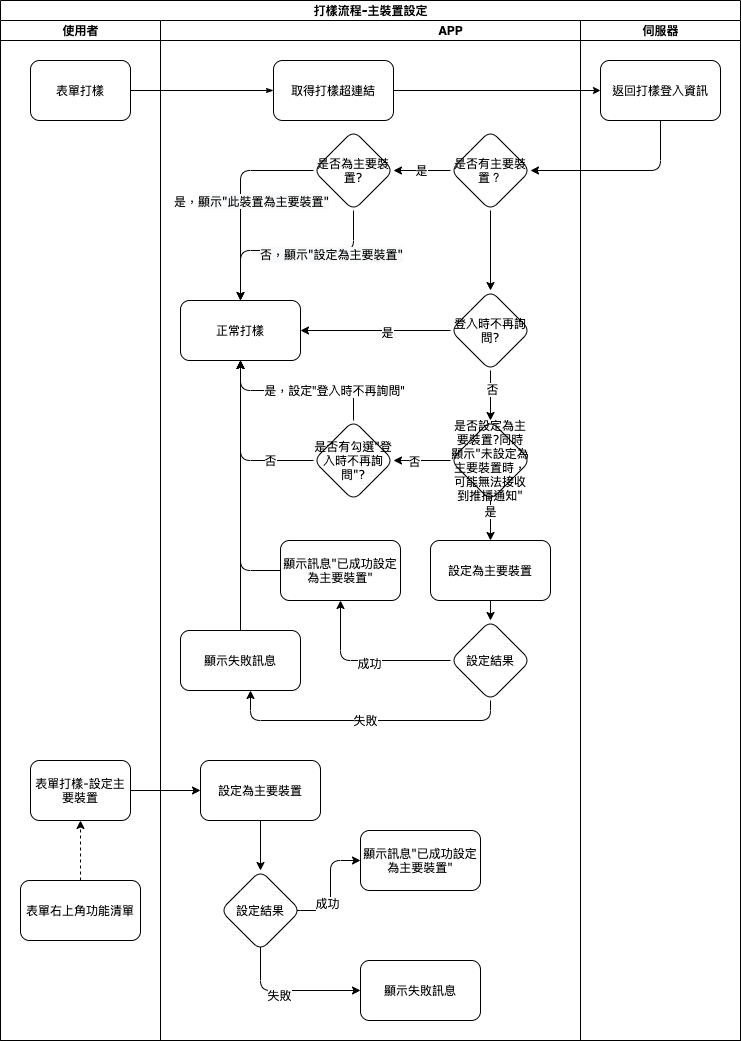

The diagram above was exported from draw.io. Its source (the exported page's mxGraphModel, read from the mxfile embedded in the PNG):
<mxGraphModel dx="793" dy="591" grid="1" gridSize="10" guides="1" tooltips="1" connect="1" arrows="1" fold="1" page="1" pageScale="1" pageWidth="827" pageHeight="1169" math="0" shadow="0">
  <root>
    <mxCell id="-BJFfd7ll6wOi5pX-oZa-0" />
    <mxCell id="-BJFfd7ll6wOi5pX-oZa-1" parent="-BJFfd7ll6wOi5pX-oZa-0" />
    <mxCell id="oFIQsHarfXp-6eBt0lKl-0" value="打樣流程-主裝置設定" style="swimlane;html=1;childLayout=stackLayout;startSize=20;rounded=0;shadow=0;labelBackgroundColor=none;strokeWidth=1;fontFamily=Verdana;fontSize=8;align=center;" parent="-BJFfd7ll6wOi5pX-oZa-1" vertex="1">
      <mxGeometry x="40" y="40" width="740" height="1040" as="geometry" />
    </mxCell>
    <mxCell id="oFIQsHarfXp-6eBt0lKl-1" value="使用者" style="swimlane;html=1;startSize=20;" parent="oFIQsHarfXp-6eBt0lKl-0" vertex="1">
      <mxGeometry y="20" width="160" height="1020" as="geometry" />
    </mxCell>
    <mxCell id="oFIQsHarfXp-6eBt0lKl-2" value="表單打樣" style="rounded=1;whiteSpace=wrap;html=1;shadow=0;labelBackgroundColor=none;strokeWidth=1;fontFamily=Verdana;fontSize=8;align=center;" parent="oFIQsHarfXp-6eBt0lKl-1" vertex="1">
      <mxGeometry x="30" y="40" width="100" height="60" as="geometry" />
    </mxCell>
    <mxCell id="rT1Q3YQ02KqP0XUHdy_O-0" value="表單打樣-設定主要裝置" style="rounded=1;whiteSpace=wrap;html=1;shadow=0;labelBackgroundColor=none;strokeWidth=1;fontFamily=Verdana;fontSize=8;align=center;" vertex="1" parent="oFIQsHarfXp-6eBt0lKl-1">
      <mxGeometry x="30" y="740" width="100" height="60" as="geometry" />
    </mxCell>
    <mxCell id="rT1Q3YQ02KqP0XUHdy_O-12" style="edgeStyle=orthogonalEdgeStyle;rounded=1;orthogonalLoop=1;jettySize=auto;html=1;exitX=0.5;exitY=0;exitDx=0;exitDy=0;strokeColor=#000000;dashed=1;" edge="1" parent="oFIQsHarfXp-6eBt0lKl-1" source="rT1Q3YQ02KqP0XUHdy_O-11" target="rT1Q3YQ02KqP0XUHdy_O-0">
      <mxGeometry relative="1" as="geometry" />
    </mxCell>
    <mxCell id="rT1Q3YQ02KqP0XUHdy_O-11" value="表單右上角功能清單" style="rounded=1;whiteSpace=wrap;html=1;" vertex="1" parent="oFIQsHarfXp-6eBt0lKl-1">
      <mxGeometry x="20" y="860" width="120" height="60" as="geometry" />
    </mxCell>
    <mxCell id="oFIQsHarfXp-6eBt0lKl-4" style="edgeStyle=orthogonalEdgeStyle;rounded=1;html=1;labelBackgroundColor=none;startArrow=none;startFill=0;startSize=5;endArrow=classicThin;endFill=1;endSize=5;jettySize=auto;orthogonalLoop=1;strokeWidth=1;fontFamily=Verdana;fontSize=8" parent="oFIQsHarfXp-6eBt0lKl-0" source="oFIQsHarfXp-6eBt0lKl-2" target="oFIQsHarfXp-6eBt0lKl-7" edge="1">
      <mxGeometry relative="1" as="geometry" />
    </mxCell>
    <mxCell id="oFIQsHarfXp-6eBt0lKl-6" value="APP" style="swimlane;html=1;startSize=20;" parent="oFIQsHarfXp-6eBt0lKl-0" vertex="1">
      <mxGeometry x="160" y="20" width="580" height="1020" as="geometry" />
    </mxCell>
    <mxCell id="oFIQsHarfXp-6eBt0lKl-7" value="取得打樣超連結" style="rounded=1;whiteSpace=wrap;html=1;shadow=0;labelBackgroundColor=none;strokeWidth=1;fontFamily=Verdana;fontSize=8;align=center;" parent="oFIQsHarfXp-6eBt0lKl-6" vertex="1">
      <mxGeometry x="113" y="40" width="120" height="60" as="geometry" />
    </mxCell>
    <mxCell id="oFIQsHarfXp-6eBt0lKl-34" value="是否為主要裝置?" style="rhombus;whiteSpace=wrap;html=1;rounded=1;shadow=0;fontFamily=Verdana;fontSize=8;strokeWidth=1;" parent="oFIQsHarfXp-6eBt0lKl-6" vertex="1">
      <mxGeometry x="153" y="110" width="80" height="80" as="geometry" />
    </mxCell>
    <mxCell id="3swkGindHZWuBtIVwHd0-1" value="" style="edgeStyle=orthogonalEdgeStyle;rounded=1;orthogonalLoop=1;jettySize=auto;html=1;" edge="1" parent="oFIQsHarfXp-6eBt0lKl-6" source="oFIQsHarfXp-6eBt0lKl-40" target="3swkGindHZWuBtIVwHd0-0">
      <mxGeometry relative="1" as="geometry" />
    </mxCell>
    <mxCell id="5QmfoJAqYxZnDjbYJDSK-1" value="否" style="edgeLabel;html=1;align=center;verticalAlign=middle;resizable=0;points=[];" vertex="1" connectable="0" parent="3swkGindHZWuBtIVwHd0-1">
      <mxGeometry x="0.2889" relative="1" as="geometry">
        <mxPoint as="offset" />
      </mxGeometry>
    </mxCell>
    <mxCell id="oFIQsHarfXp-6eBt0lKl-40" value="是否設定為主要裝置?同時顯示&quot;未設定為主要裝置時，可能無法接收到推播通知&quot;" style="rhombus;whiteSpace=wrap;html=1;rounded=1;shadow=0;fontFamily=Verdana;fontSize=8;strokeWidth=1;" parent="oFIQsHarfXp-6eBt0lKl-6" vertex="1">
      <mxGeometry x="290" y="400" width="80" height="80" as="geometry" />
    </mxCell>
    <mxCell id="oFIQsHarfXp-6eBt0lKl-41" value="" style="edgeStyle=orthogonalEdgeStyle;rounded=1;orthogonalLoop=1;jettySize=auto;html=1;" parent="oFIQsHarfXp-6eBt0lKl-6" source="oFIQsHarfXp-6eBt0lKl-34" target="oFIQsHarfXp-6eBt0lKl-37" edge="1">
      <mxGeometry relative="1" as="geometry">
        <Array as="points">
          <mxPoint x="193" y="230" />
          <mxPoint x="80" y="230" />
        </Array>
      </mxGeometry>
    </mxCell>
    <mxCell id="oFIQsHarfXp-6eBt0lKl-42" value="&lt;span style=&quot;font-family: &amp;#34;verdana&amp;#34; ; font-size: 8px ; background-color: rgb(248 , 249 , 250)&quot;&gt;否，顯示&quot;設定為主要裝置&quot;&lt;/span&gt;" style="edgeLabel;html=1;align=center;verticalAlign=middle;resizable=0;points=[];" parent="oFIQsHarfXp-6eBt0lKl-41" vertex="1" connectable="0">
      <mxGeometry x="-0.1375" y="3" relative="1" as="geometry">
        <mxPoint x="25" as="offset" />
      </mxGeometry>
    </mxCell>
    <mxCell id="oFIQsHarfXp-6eBt0lKl-25" value="伺服器" style="swimlane;html=1;startSize=20;" parent="oFIQsHarfXp-6eBt0lKl-6" vertex="1">
      <mxGeometry x="420" width="160" height="1020" as="geometry" />
    </mxCell>
    <mxCell id="oFIQsHarfXp-6eBt0lKl-26" value="&lt;span style=&quot;font-family: &amp;#34;helvetica&amp;#34; ; font-size: 11px ; background-color: rgb(255 , 255 , 255)&quot;&gt;返回打樣登入資訊&lt;/span&gt;" style="rounded=1;whiteSpace=wrap;html=1;shadow=0;labelBackgroundColor=none;strokeWidth=1;fontFamily=Verdana;fontSize=8;align=center;" parent="oFIQsHarfXp-6eBt0lKl-25" vertex="1">
      <mxGeometry x="20" y="40" width="120" height="60" as="geometry" />
    </mxCell>
    <mxCell id="oFIQsHarfXp-6eBt0lKl-5" style="edgeStyle=orthogonalEdgeStyle;rounded=1;orthogonalLoop=1;jettySize=auto;html=1;startSize=5;endSize=5;" parent="oFIQsHarfXp-6eBt0lKl-6" source="oFIQsHarfXp-6eBt0lKl-7" target="oFIQsHarfXp-6eBt0lKl-26" edge="1">
      <mxGeometry relative="1" as="geometry">
        <Array as="points" />
      </mxGeometry>
    </mxCell>
    <mxCell id="oFIQsHarfXp-6eBt0lKl-35" value="" style="edgeStyle=orthogonalEdgeStyle;rounded=1;orthogonalLoop=1;jettySize=auto;html=1;" parent="oFIQsHarfXp-6eBt0lKl-6" source="oFIQsHarfXp-6eBt0lKl-26" target="EfCBonnTQb7hLsPQLxVZ-0" edge="1">
      <mxGeometry relative="1" as="geometry">
        <mxPoint x="320" y="180" as="targetPoint" />
        <Array as="points">
          <mxPoint x="500" y="150" />
        </Array>
      </mxGeometry>
    </mxCell>
    <mxCell id="tvsatK5zbfMHhChEvA0k-0" value="是" style="edgeStyle=orthogonalEdgeStyle;rounded=0;orthogonalLoop=1;jettySize=auto;html=1;exitX=0;exitY=0.5;exitDx=0;exitDy=0;" edge="1" parent="oFIQsHarfXp-6eBt0lKl-6" source="EfCBonnTQb7hLsPQLxVZ-0" target="oFIQsHarfXp-6eBt0lKl-34">
      <mxGeometry relative="1" as="geometry" />
    </mxCell>
    <mxCell id="EfCBonnTQb7hLsPQLxVZ-0" value="是否有主要裝置？" style="rhombus;whiteSpace=wrap;html=1;rounded=1;shadow=0;fontFamily=Verdana;fontSize=8;strokeWidth=1;" vertex="1" parent="oFIQsHarfXp-6eBt0lKl-6">
      <mxGeometry x="290" y="110" width="80" height="80" as="geometry" />
    </mxCell>
    <mxCell id="oFIQsHarfXp-6eBt0lKl-37" value="正常打樣" style="whiteSpace=wrap;html=1;rounded=1;shadow=0;fontFamily=Verdana;fontSize=8;strokeWidth=1;" parent="oFIQsHarfXp-6eBt0lKl-6" vertex="1">
      <mxGeometry x="20" y="280" width="120" height="60" as="geometry" />
    </mxCell>
    <mxCell id="oFIQsHarfXp-6eBt0lKl-38" value="" style="edgeStyle=orthogonalEdgeStyle;rounded=1;orthogonalLoop=1;jettySize=auto;html=1;" parent="oFIQsHarfXp-6eBt0lKl-6" source="oFIQsHarfXp-6eBt0lKl-34" target="oFIQsHarfXp-6eBt0lKl-37" edge="1">
      <mxGeometry relative="1" as="geometry">
        <Array as="points">
          <mxPoint x="80" y="150" />
        </Array>
      </mxGeometry>
    </mxCell>
    <mxCell id="oFIQsHarfXp-6eBt0lKl-39" value="是，&lt;span style=&quot;font-size: 8px ; font-family: &amp;#34;verdana&amp;#34; ; background-color: rgb(248 , 249 , 250)&quot;&gt;顯示&quot;此裝置為主要裝置&quot;&lt;/span&gt;" style="edgeLabel;html=1;align=center;verticalAlign=middle;resizable=0;points=[];" parent="oFIQsHarfXp-6eBt0lKl-38" vertex="1" connectable="0">
      <mxGeometry x="-0.1889" y="2" relative="1" as="geometry">
        <mxPoint x="8" y="21" as="offset" />
      </mxGeometry>
    </mxCell>
    <mxCell id="oFIQsHarfXp-6eBt0lKl-49" value="設定為主要裝置" style="whiteSpace=wrap;html=1;rounded=1;shadow=0;fontFamily=Verdana;fontSize=8;strokeWidth=1;" parent="oFIQsHarfXp-6eBt0lKl-6" vertex="1">
      <mxGeometry x="270" y="520" width="120" height="60" as="geometry" />
    </mxCell>
    <mxCell id="oFIQsHarfXp-6eBt0lKl-51" style="edgeStyle=orthogonalEdgeStyle;rounded=1;orthogonalLoop=1;jettySize=auto;html=1;" parent="oFIQsHarfXp-6eBt0lKl-6" source="oFIQsHarfXp-6eBt0lKl-49" target="fwTaPofgemHB2kZYj-MW-0" edge="1">
      <mxGeometry relative="1" as="geometry">
        <Array as="points">
          <mxPoint x="330" y="610" />
          <mxPoint x="330" y="610" />
        </Array>
      </mxGeometry>
    </mxCell>
    <mxCell id="oFIQsHarfXp-6eBt0lKl-50" value="是" style="edgeStyle=orthogonalEdgeStyle;rounded=1;orthogonalLoop=1;jettySize=auto;html=1;" parent="oFIQsHarfXp-6eBt0lKl-6" source="oFIQsHarfXp-6eBt0lKl-40" target="oFIQsHarfXp-6eBt0lKl-49" edge="1">
      <mxGeometry x="-0.4284" relative="1" as="geometry">
        <Array as="points" />
        <mxPoint as="offset" />
      </mxGeometry>
    </mxCell>
    <mxCell id="ghR_Nf1OwQW6YrvpFubP-0" style="edgeStyle=orthogonalEdgeStyle;rounded=1;orthogonalLoop=1;jettySize=auto;html=1;exitX=0.5;exitY=0;exitDx=0;exitDy=0;strokeColor=#000000;" edge="1" parent="oFIQsHarfXp-6eBt0lKl-6" source="3swkGindHZWuBtIVwHd0-0" target="oFIQsHarfXp-6eBt0lKl-37">
      <mxGeometry relative="1" as="geometry" />
    </mxCell>
    <mxCell id="ghR_Nf1OwQW6YrvpFubP-1" value="是，設定&quot;登入時不再詢問&quot;" style="edgeLabel;html=1;align=center;verticalAlign=middle;resizable=0;points=[];" vertex="1" connectable="0" parent="ghR_Nf1OwQW6YrvpFubP-0">
      <mxGeometry x="-0.237" y="-1" relative="1" as="geometry">
        <mxPoint x="16" as="offset" />
      </mxGeometry>
    </mxCell>
    <mxCell id="ghR_Nf1OwQW6YrvpFubP-2" value="否" style="edgeStyle=orthogonalEdgeStyle;rounded=1;orthogonalLoop=1;jettySize=auto;html=1;exitX=0;exitY=0.5;exitDx=0;exitDy=0;strokeColor=#000000;" edge="1" parent="oFIQsHarfXp-6eBt0lKl-6" source="3swkGindHZWuBtIVwHd0-0" target="oFIQsHarfXp-6eBt0lKl-37">
      <mxGeometry x="-0.5029" relative="1" as="geometry">
        <mxPoint as="offset" />
      </mxGeometry>
    </mxCell>
    <mxCell id="3swkGindHZWuBtIVwHd0-0" value="&lt;span&gt;是否有勾選&quot;登入時不再詢問&quot;?&lt;/span&gt;" style="rhombus;whiteSpace=wrap;html=1;rounded=1;shadow=0;fontFamily=Verdana;fontSize=8;strokeWidth=1;" vertex="1" parent="oFIQsHarfXp-6eBt0lKl-6">
      <mxGeometry x="153" y="400" width="80" height="80" as="geometry" />
    </mxCell>
    <mxCell id="fwTaPofgemHB2kZYj-MW-0" value="設定結果" style="rhombus;whiteSpace=wrap;html=1;rounded=1;shadow=0;fontFamily=Verdana;fontSize=8;strokeWidth=1;" vertex="1" parent="oFIQsHarfXp-6eBt0lKl-6">
      <mxGeometry x="290" y="600" width="80" height="80" as="geometry" />
    </mxCell>
    <mxCell id="QJkB64clCZfdYDle5E60-1" style="edgeStyle=orthogonalEdgeStyle;rounded=1;orthogonalLoop=1;jettySize=auto;html=1;exitX=0.5;exitY=0;exitDx=0;exitDy=0;strokeColor=#000000;" edge="1" parent="oFIQsHarfXp-6eBt0lKl-6" source="fwTaPofgemHB2kZYj-MW-1" target="oFIQsHarfXp-6eBt0lKl-37">
      <mxGeometry relative="1" as="geometry" />
    </mxCell>
    <mxCell id="fwTaPofgemHB2kZYj-MW-1" value="顯示失敗訊息" style="whiteSpace=wrap;html=1;rounded=1;shadow=0;fontFamily=Verdana;fontSize=8;strokeWidth=1;" vertex="1" parent="oFIQsHarfXp-6eBt0lKl-6">
      <mxGeometry x="20" y="610" width="120" height="60" as="geometry" />
    </mxCell>
    <mxCell id="fwTaPofgemHB2kZYj-MW-2" value="失敗" style="edgeStyle=orthogonalEdgeStyle;rounded=1;orthogonalLoop=1;jettySize=auto;html=1;" edge="1" parent="oFIQsHarfXp-6eBt0lKl-6" source="fwTaPofgemHB2kZYj-MW-0" target="fwTaPofgemHB2kZYj-MW-1">
      <mxGeometry relative="1" as="geometry">
        <Array as="points">
          <mxPoint x="330" y="700" />
          <mxPoint x="90" y="700" />
        </Array>
      </mxGeometry>
    </mxCell>
    <mxCell id="QJkB64clCZfdYDle5E60-0" style="edgeStyle=orthogonalEdgeStyle;rounded=1;orthogonalLoop=1;jettySize=auto;html=1;exitX=0;exitY=0.5;exitDx=0;exitDy=0;strokeColor=#000000;" edge="1" parent="oFIQsHarfXp-6eBt0lKl-6" source="fwTaPofgemHB2kZYj-MW-3" target="oFIQsHarfXp-6eBt0lKl-37">
      <mxGeometry relative="1" as="geometry" />
    </mxCell>
    <mxCell id="fwTaPofgemHB2kZYj-MW-3" value="顯示訊息&quot;已成功設定為主要裝置&quot;" style="whiteSpace=wrap;html=1;rounded=1;shadow=0;fontFamily=Verdana;fontSize=8;strokeWidth=1;" vertex="1" parent="oFIQsHarfXp-6eBt0lKl-6">
      <mxGeometry x="120" y="520" width="120" height="60" as="geometry" />
    </mxCell>
    <mxCell id="fwTaPofgemHB2kZYj-MW-4" value="" style="edgeStyle=orthogonalEdgeStyle;rounded=1;orthogonalLoop=1;jettySize=auto;html=1;" edge="1" parent="oFIQsHarfXp-6eBt0lKl-6" source="fwTaPofgemHB2kZYj-MW-0" target="fwTaPofgemHB2kZYj-MW-3">
      <mxGeometry relative="1" as="geometry" />
    </mxCell>
    <mxCell id="fwTaPofgemHB2kZYj-MW-5" value="成功" style="edgeLabel;html=1;align=center;verticalAlign=middle;resizable=0;points=[];" vertex="1" connectable="0" parent="fwTaPofgemHB2kZYj-MW-4">
      <mxGeometry x="-0.0333" y="2" relative="1" as="geometry">
        <mxPoint as="offset" />
      </mxGeometry>
    </mxCell>
    <mxCell id="rT1Q3YQ02KqP0XUHdy_O-4" style="edgeStyle=orthogonalEdgeStyle;rounded=1;orthogonalLoop=1;jettySize=auto;html=1;exitX=0.5;exitY=1;exitDx=0;exitDy=0;strokeColor=#000000;" edge="1" parent="oFIQsHarfXp-6eBt0lKl-6" source="rT1Q3YQ02KqP0XUHdy_O-1" target="rT1Q3YQ02KqP0XUHdy_O-3">
      <mxGeometry relative="1" as="geometry" />
    </mxCell>
    <mxCell id="rT1Q3YQ02KqP0XUHdy_O-1" value="設定為主要裝置" style="whiteSpace=wrap;html=1;rounded=1;shadow=0;fontFamily=Verdana;fontSize=8;strokeWidth=1;" vertex="1" parent="oFIQsHarfXp-6eBt0lKl-6">
      <mxGeometry x="40" y="740" width="120" height="60" as="geometry" />
    </mxCell>
    <mxCell id="rT1Q3YQ02KqP0XUHdy_O-7" style="edgeStyle=orthogonalEdgeStyle;rounded=1;orthogonalLoop=1;jettySize=auto;html=1;exitX=1;exitY=0.5;exitDx=0;exitDy=0;strokeColor=#000000;" edge="1" parent="oFIQsHarfXp-6eBt0lKl-6" source="rT1Q3YQ02KqP0XUHdy_O-3" target="rT1Q3YQ02KqP0XUHdy_O-5">
      <mxGeometry relative="1" as="geometry" />
    </mxCell>
    <mxCell id="rT1Q3YQ02KqP0XUHdy_O-9" value="成功" style="edgeLabel;html=1;align=center;verticalAlign=middle;resizable=0;points=[];" vertex="1" connectable="0" parent="rT1Q3YQ02KqP0XUHdy_O-7">
      <mxGeometry x="-0.3091" y="4" relative="1" as="geometry">
        <mxPoint as="offset" />
      </mxGeometry>
    </mxCell>
    <mxCell id="rT1Q3YQ02KqP0XUHdy_O-8" style="edgeStyle=orthogonalEdgeStyle;rounded=1;orthogonalLoop=1;jettySize=auto;html=1;exitX=1;exitY=0.5;exitDx=0;exitDy=0;strokeColor=#000000;" edge="1" parent="oFIQsHarfXp-6eBt0lKl-6" source="rT1Q3YQ02KqP0XUHdy_O-3" target="rT1Q3YQ02KqP0XUHdy_O-6">
      <mxGeometry relative="1" as="geometry">
        <Array as="points">
          <mxPoint x="100" y="890" />
          <mxPoint x="100" y="970" />
        </Array>
      </mxGeometry>
    </mxCell>
    <mxCell id="rT1Q3YQ02KqP0XUHdy_O-10" value="失敗" style="edgeLabel;html=1;align=center;verticalAlign=middle;resizable=0;points=[];" vertex="1" connectable="0" parent="rT1Q3YQ02KqP0XUHdy_O-8">
      <mxGeometry x="0.2545" y="-4" relative="1" as="geometry">
        <mxPoint as="offset" />
      </mxGeometry>
    </mxCell>
    <mxCell id="rT1Q3YQ02KqP0XUHdy_O-3" value="設定結果" style="rhombus;whiteSpace=wrap;html=1;rounded=1;shadow=0;fontFamily=Verdana;fontSize=8;strokeWidth=1;" vertex="1" parent="oFIQsHarfXp-6eBt0lKl-6">
      <mxGeometry x="60" y="850" width="80" height="80" as="geometry" />
    </mxCell>
    <mxCell id="rT1Q3YQ02KqP0XUHdy_O-5" value="顯示訊息&quot;已成功設定為主要裝置&quot;" style="whiteSpace=wrap;html=1;rounded=1;shadow=0;fontFamily=Verdana;fontSize=8;strokeWidth=1;" vertex="1" parent="oFIQsHarfXp-6eBt0lKl-6">
      <mxGeometry x="200" y="810" width="120" height="60" as="geometry" />
    </mxCell>
    <mxCell id="rT1Q3YQ02KqP0XUHdy_O-6" value="顯示失敗訊息" style="whiteSpace=wrap;html=1;rounded=1;shadow=0;fontFamily=Verdana;fontSize=8;strokeWidth=1;" vertex="1" parent="oFIQsHarfXp-6eBt0lKl-6">
      <mxGeometry x="200" y="940" width="120" height="60" as="geometry" />
    </mxCell>
    <mxCell id="rT1Q3YQ02KqP0XUHdy_O-2" style="edgeStyle=orthogonalEdgeStyle;rounded=1;orthogonalLoop=1;jettySize=auto;html=1;exitX=1;exitY=0.5;exitDx=0;exitDy=0;strokeColor=#000000;" edge="1" parent="oFIQsHarfXp-6eBt0lKl-0" source="rT1Q3YQ02KqP0XUHdy_O-0" target="rT1Q3YQ02KqP0XUHdy_O-1">
      <mxGeometry relative="1" as="geometry" />
    </mxCell>
    <mxCell id="MdTM6V_9Fgg_1DiDdt1_-0" style="edgeStyle=orthogonalEdgeStyle;rounded=0;orthogonalLoop=1;jettySize=auto;html=1;exitX=0;exitY=0.5;exitDx=0;exitDy=0;" edge="1" parent="-BJFfd7ll6wOi5pX-oZa-1" source="646YEM_hPXr9Wzxm_JiA-0" target="oFIQsHarfXp-6eBt0lKl-37">
      <mxGeometry relative="1" as="geometry" />
    </mxCell>
    <mxCell id="MdTM6V_9Fgg_1DiDdt1_-1" value="是" style="edgeLabel;html=1;align=center;verticalAlign=middle;resizable=0;points=[];" vertex="1" connectable="0" parent="MdTM6V_9Fgg_1DiDdt1_-0">
      <mxGeometry x="-0.1467" y="1" relative="1" as="geometry">
        <mxPoint as="offset" />
      </mxGeometry>
    </mxCell>
    <mxCell id="MdTM6V_9Fgg_1DiDdt1_-2" style="edgeStyle=orthogonalEdgeStyle;rounded=1;orthogonalLoop=1;jettySize=auto;html=1;exitX=0.5;exitY=1;exitDx=0;exitDy=0;" edge="1" parent="-BJFfd7ll6wOi5pX-oZa-1" source="646YEM_hPXr9Wzxm_JiA-0" target="oFIQsHarfXp-6eBt0lKl-40">
      <mxGeometry relative="1" as="geometry" />
    </mxCell>
    <mxCell id="MdTM6V_9Fgg_1DiDdt1_-3" value="否" style="edgeLabel;html=1;align=center;verticalAlign=middle;resizable=0;points=[];" vertex="1" connectable="0" parent="MdTM6V_9Fgg_1DiDdt1_-2">
      <mxGeometry x="-0.3" y="1" relative="1" as="geometry">
        <mxPoint as="offset" />
      </mxGeometry>
    </mxCell>
    <mxCell id="646YEM_hPXr9Wzxm_JiA-0" value="登入時不再詢問?" style="rhombus;whiteSpace=wrap;html=1;rounded=1;shadow=0;fontFamily=Verdana;fontSize=8;strokeWidth=1;" vertex="1" parent="-BJFfd7ll6wOi5pX-oZa-1">
      <mxGeometry x="490" y="330" width="80" height="80" as="geometry" />
    </mxCell>
    <mxCell id="646YEM_hPXr9Wzxm_JiA-1" value="" style="edgeStyle=orthogonalEdgeStyle;rounded=0;orthogonalLoop=1;jettySize=auto;html=1;" edge="1" parent="-BJFfd7ll6wOi5pX-oZa-1" source="EfCBonnTQb7hLsPQLxVZ-0" target="646YEM_hPXr9Wzxm_JiA-0">
      <mxGeometry relative="1" as="geometry" />
    </mxCell>
  </root>
</mxGraphModel>